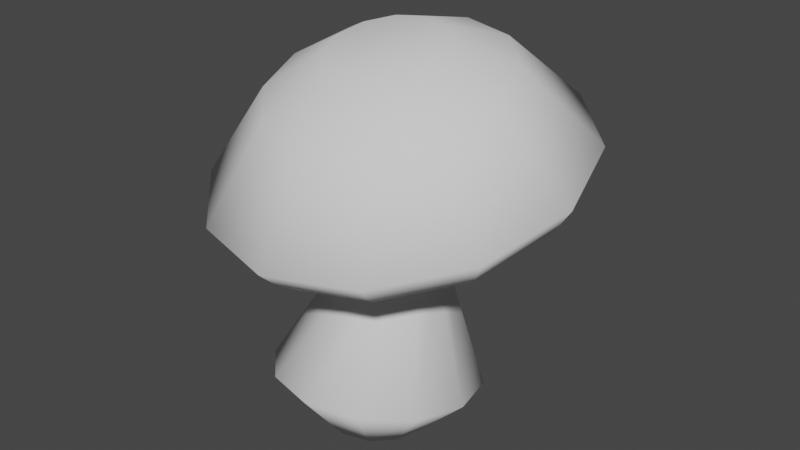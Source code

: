 # Source: houba.blend  (saved by Blender 3.1.7; exported with 4.5.12 LTS)
import bpy
from mathutils import Matrix  # noqa: F401  (used for matrix-valued properties, if any)

bpy.ops.wm.read_factory_settings(use_empty=True)
scene = bpy.context.scene
scene.name = 'Scene'

# ---- world
world_world = bpy.data.worlds.new('World'); scene.world = world_world
world_world.use_nodes = True; world_world.node_tree.nodes.clear()
_N = world_world.node_tree.nodes; _L = world_world.node_tree.links
n0 = _N.new('ShaderNodeOutputWorld'); n0.name = 'World Output'; n0.location = (300, 300)
n1 = _N.new('ShaderNodeBackground'); n1.name = 'Background'; n1.location = (10, 300)
n1.inputs[0].default_value = (0.05088, 0.05088, 0.05088, 1.0)
_L.new(n1.outputs[0], n0.inputs[0])
n0.is_active_output = True
world_world.color = (0.05088, 0.05088, 0.05088)
world_world.use_sun_shadow = False
world_world.sun_shadow_jitter_overblur = 0.0

# ---- meshes
me_circle = bpy.data.meshes.new('Circle')
me_circle.from_pydata([(0.0, 1.0, 0.0), (-0.5, 0.866, 0.0), (-0.866, 0.5, 0.0), (-1.0, -4.371e-08, 0.0), (-0.866, -0.5, 0.0), (-0.5, -0.866, 0.0), (8.742e-08, -1.0, 0.0), (0.5, -0.866, 0.0), (0.866, -0.5, 0.0), (1.0, 1.192e-08, 0.0), (0.866, 0.5, 0.0), (0.5, 0.866, 0.0), (-1.495e-08, 1.921, 0.6851), (-0.9692, 1.664, 0.7193), (-1.679, 0.9607, 0.8128), (-1.938, -7.451e-08, 0.9406), (-1.679, -0.9607, 1.068), (-0.9692, -1.664, 1.162), (1.545e-07, -1.921, 1.196), (0.9692, -1.664, 1.162), (1.679, -0.9607, 1.068), (1.938, 2.98e-08, 0.9406), (1.679, 0.9607, 0.8128), (0.9692, 1.664, 0.7193), (-1.856e-09, 1.415, 3.019), (-0.4154, 1.305, 3.033), (-0.7195, 1.003, 3.072), (-0.8308, 0.5914, 3.125), (-0.7195, 0.1793, 3.178), (-0.4154, -0.1223, 3.216), (7.078e-08, -0.2327, 3.231), (0.4154, -0.1223, 3.216), (0.7195, 0.1793, 3.178), (0.8308, 0.5914, 3.125), (0.7195, 1.003, 3.072), (0.4154, 1.305, 3.033), (3.59e-09, 0.9388, 5.82), (-0.1851, 0.8892, 5.82), (-0.3206, 0.7537, 5.818), (-0.3702, 0.5686, 5.817), (-0.3206, 0.3836, 5.815), (-0.1851, 0.2481, 5.814), (3.595e-08, 0.1985, 5.814), (0.1851, 0.2481, 5.814), (0.3206, 0.3836, 5.815), (0.3702, 0.5686, 5.817), (0.3206, 0.7537, 5.818), (0.1851, 0.8892, 5.82), (0.01597, 3.987, 5.672), (-1.704, 3.548, 5.512), (-2.967, 2.323, 5.178), (-3.432, 0.6391, 4.76), (-2.977, -1.052, 4.371), (-1.722, -2.297, 4.114), (-0.004172, -2.763, 4.058), (1.716, -2.325, 4.219), (2.978, -1.099, 4.553), (3.444, 0.5848, 4.971), (2.988, 2.276, 5.36), (1.734, 3.521, 5.617), (-0.02142, 2.489, 6.913), (-0.03683, 1.297, 7.204), (-0.5572, 1.164, 7.156), (-1.104, 2.213, 6.812), (-0.9389, 0.7934, 7.055), (-1.898, 1.442, 6.602), (-1.08, 0.2841, 6.928), (-2.191, 0.382, 6.339), (-0.942, -0.2274, 6.811), (-1.904, -0.6821, 6.094), (-0.5625, -0.6041, 6.733), (-1.115, -1.466, 5.932), (-0.04292, -0.745, 6.716), (-0.03409, -1.759, 5.898), (0.4774, -0.6123, 6.765), (1.048, -1.483, 5.999), (0.8592, -0.2417, 6.866), (1.843, -0.7117, 6.209), (1.0, 0.2677, 6.992), (2.136, 0.3478, 6.472), (0.8622, 0.7792, 7.11), (1.849, 1.412, 6.717), (0.4827, 1.156, 7.188), (1.059, 2.195, 6.878), (-0.01446, 1.602, 6.235), (0.02434, 3.748, 5.174), (0.02997, 3.365, 4.753), (0.02778, 3.59, 4.946), (-1.539, 3.349, 5.028), (-0.6081, 1.45, 6.179), (-1.441, 3.216, 4.809), (-1.313, 3.023, 4.628), (-2.686, 2.235, 4.724), (-1.044, 1.027, 6.064), (-2.518, 2.17, 4.524), (-2.298, 2.066, 4.367), (-3.11, 0.7048, 4.344), (-1.204, 0.4463, 5.92), (-2.915, 0.7327, 4.167), (-2.661, 0.7522, 4.041), (-2.696, -0.8323, 3.991), (-1.047, -0.1372, 5.785), (-2.526, -0.7107, 3.835), (-2.306, -0.5678, 3.737), (-1.555, -1.964, 3.757), (-0.6141, -0.5669, 5.697), (-1.455, -1.774, 3.616), (-1.326, -1.54, 3.537), (0.006034, -2.387, 3.707), (-0.02141, -0.7276, 5.678), (0.01059, -2.171, 3.569), (0.01425, -1.903, 3.494), (1.57, -1.989, 3.853), (0.5722, -0.5763, 5.733), (1.479, -1.797, 3.706), (1.357, -1.561, 3.619), (2.717, -0.8751, 4.157), (1.008, -0.1535, 5.849), (2.556, -0.7509, 3.991), (2.342, -0.6045, 3.88), (3.14, 0.6554, 4.536), (1.168, 0.4276, 5.993), (2.953, 0.6863, 4.347), (2.706, 0.7098, 4.206), (2.726, 2.193, 4.89), (1.011, 1.011, 6.127), (2.565, 2.13, 4.68), (2.35, 2.03, 4.51), (1.586, 3.324, 5.123), (0.5782, 1.441, 6.216), (1.494, 3.193, 4.899), (1.371, 3.002, 4.71), (-1.19, 2.822, 4.533), (0.03033, 3.134, 4.647), (-2.086, 1.953, 4.296), (-2.416, 0.7581, 3.999), (-2.093, -0.4418, 3.723), (-1.203, -1.325, 3.541), (0.01604, -1.656, 3.502), (1.237, -1.345, 3.616), (2.132, -0.4752, 3.853), (2.463, 0.7196, 4.149), (2.139, 1.92, 4.425), (1.249, 2.803, 4.608)], [], [(1, 0, 11, 10, 9, 8, 7, 6, 5, 4, 3, 2), (15, 16, 28, 27), (8, 9, 21, 20), (5, 6, 18, 17), (2, 3, 15, 14), (9, 10, 22, 21), (6, 7, 19, 18), (3, 4, 16, 15), (10, 11, 23, 22), (0, 1, 13, 12), (7, 8, 20, 19), (4, 5, 17, 16), (11, 0, 12, 23), (1, 2, 14, 13), (30, 31, 43, 42), (22, 23, 35, 34), (12, 13, 25, 24), (19, 20, 32, 31), (16, 17, 29, 28), (23, 12, 24, 35), (13, 14, 26, 25), (20, 21, 33, 32), (17, 18, 30, 29), (14, 15, 27, 26), (21, 22, 34, 33), (18, 19, 31, 30), (27, 28, 40, 39), (34, 35, 47, 46), (24, 25, 37, 36), (31, 32, 44, 43), (28, 29, 41, 40), (35, 24, 36, 47), (25, 26, 38, 37), (32, 33, 45, 44), (29, 30, 42, 41), (26, 27, 39, 38), (33, 34, 46, 45), (104, 100, 52, 53), (92, 88, 49, 50), (120, 116, 56, 57), (108, 104, 53, 54), (88, 85, 48, 49), (96, 92, 50, 51), (124, 120, 57, 58), (112, 108, 54, 55), (100, 96, 51, 52), (128, 124, 58, 59), (116, 112, 55, 56), (58, 57, 79, 81), (55, 54, 73, 75), (52, 51, 67, 69), (59, 58, 81, 83), (56, 55, 75, 77), (53, 52, 69, 71), (85, 128, 59, 48), (50, 49, 63, 65), (57, 56, 77, 79), (54, 53, 71, 73), (49, 48, 60, 63), (51, 50, 65, 67), (48, 59, 83, 60), (63, 60, 61, 62), (65, 63, 62, 64), (67, 65, 64, 66), (69, 67, 66, 68), (71, 69, 68, 70), (73, 71, 70, 72), (75, 73, 72, 74), (77, 75, 74, 76), (79, 77, 76, 78), (81, 79, 78, 80), (83, 81, 80, 82), (60, 83, 82, 61), (62, 61, 82, 80, 78, 76, 74, 72, 70, 68, 66, 64), (132, 133, 86, 91), (91, 86, 87, 90), (90, 87, 85, 88), (134, 132, 91, 95), (95, 91, 90, 94), (94, 90, 88, 92), (135, 134, 95, 99), (99, 95, 94, 98), (98, 94, 92, 96), (136, 135, 99, 103), (103, 99, 98, 102), (102, 98, 96, 100), (137, 136, 103, 107), (107, 103, 102, 106), (106, 102, 100, 104), (138, 137, 107, 111), (111, 107, 106, 110), (110, 106, 104, 108), (139, 138, 111, 115), (115, 111, 110, 114), (114, 110, 108, 112), (140, 139, 115, 119), (119, 115, 114, 118), (118, 114, 112, 116), (141, 140, 119, 123), (123, 119, 118, 122), (122, 118, 116, 120), (142, 141, 123, 127), (127, 123, 122, 126), (126, 122, 120, 124), (143, 142, 127, 131), (131, 127, 126, 130), (130, 126, 124, 128), (133, 143, 131, 86), (86, 131, 130, 87), (87, 130, 128, 85), (89, 93, 97, 101, 105, 109, 113, 117, 121, 125, 129, 84), (89, 84, 133, 132), (93, 89, 132, 134), (97, 93, 134, 135), (101, 97, 135, 136), (105, 101, 136, 137), (109, 105, 137, 138), (113, 109, 138, 139), (117, 113, 139, 140), (121, 117, 140, 141), (125, 121, 141, 142), (129, 125, 142, 143), (84, 129, 143, 133)])
me_circle.polygons.foreach_set('use_smooth', [True] * 123)
_uv = me_circle.uv_layers.new(name='UVMap')
_uv.uv.foreach_set('vector', [0.0, 0.0, 0.0, 0.0, 0.0, 0.0, 0.0, 0.0, 0.0, 0.0, 0.0, 0.0, 0.0, 0.0, 0.0, 0.0, 0.0, 0.0, 0.0, 0.0, 0.0, 0.0, 0.0, 0.0, 0.0, 0.0, 0.0, 0.0, 0.0, 0.0, 0.0, 0.0, 0.0, 0.0, 0.0, 0.0, 0.0, 0.0, 0.0, 0.0, 0.0, 0.0, 0.0, 0.0, 0.0, 0.0, 0.0, 0.0, 0.0, 0.0, 0.0, 0.0, 0.0, 0.0, 0.0, 0.0, 0.0, 0.0, 0.0, 0.0, 0.0, 0.0, 0.0, 0.0, 0.0, 0.0, 0.0, 0.0, 0.0, 0.0, 0.0, 0.0, 0.0, 0.0, 0.0, 0.0, 0.0, 0.0, 0.0, 0.0, 0.0, 0.0, 0.0, 0.0, 0.0, 0.0, 0.0, 0.0, 0.0, 0.0, 0.0, 0.0, 0.0, 0.0, 0.0, 0.0, 0.0, 0.0, 0.0, 0.0, 0.0, 0.0, 0.0, 0.0, 0.0, 0.0, 0.0, 0.0, 0.0, 0.0, 0.0, 0.0, 0.0, 0.0, 0.0, 0.0, 0.0, 0.0, 0.0, 0.0, 0.0, 0.0, 0.0, 0.0, 0.0, 0.0, 0.0, 0.0, 0.0, 0.0, 0.0, 0.0, 0.0, 0.0, 0.0, 0.0, 0.0, 0.0, 0.0, 0.0, 0.0, 0.0, 0.0, 0.0, 0.0, 0.0, 0.0, 0.0, 0.0, 0.0, 0.0, 0.0, 0.0, 0.0, 0.0, 0.0, 0.0, 0.0, 0.0, 0.0, 0.0, 0.0, 0.0, 0.0, 0.0, 0.0, 0.0, 0.0, 0.0, 0.0, 0.0, 0.0, 0.0, 0.0, 0.0, 0.0, 0.0, 0.0, 0.0, 0.0, 0.0, 0.0, 0.0, 0.0, 0.0, 0.0, 0.0, 0.0, 0.0, 0.0, 0.0, 0.0, 0.0, 0.0, 0.0, 0.0, 0.0, 0.0, 0.0, 0.0, 0.0, 0.0, 0.0, 0.0, 0.0, 0.0, 0.0, 0.0, 0.0, 0.0, 0.0, 0.0, 0.0, 0.0, 0.0, 0.0, 0.0, 0.0, 0.0, 0.0, 0.0, 0.0, 0.0, 0.0, 0.0, 0.0, 0.0, 0.0, 0.0, 0.0, 0.0, 0.0, 0.0, 0.0, 0.0, 0.0, 0.0, 0.0, 0.0, 0.0, 0.0, 0.0, 0.0, 0.0, 0.0, 0.0, 0.0, 0.0, 0.0, 0.0, 0.0, 0.0, 0.0, 0.0, 0.0, 0.0, 0.0, 0.0, 0.0, 0.0, 0.0, 0.0, 0.0, 0.0, 0.0, 0.0, 0.0, 0.0, 0.0, 0.0, 0.0, 0.0, 0.0, 0.0, 0.0, 0.0, 0.0, 0.0, 0.0, 0.0, 0.0, 0.0, 0.0, 0.0, 0.0, 0.0, 0.0, 0.0, 0.0, 0.0, 0.0, 0.0, 0.0, 0.0, 0.0, 0.0, 0.0, 0.0, 0.0, 0.0, 0.0, 0.0, 0.0, 0.0, 0.0, 0.0, 0.0, 0.0, 0.0, 0.0, 0.0, 0.0, 0.0, 0.0, 0.0, 0.0, 0.0, 0.0, 0.0, 0.0, 0.0, 0.0, 0.0, 0.0, 0.0, 0.0, 0.0, 0.0, 0.0, 0.0, 0.0, 0.0, 0.0, 0.0, 0.0, 0.0, 0.0, 0.0, 0.0, 0.0, 0.0, 0.0, 0.0, 0.0, 0.0, 0.0, 0.0, 0.0, 0.0, 0.0, 0.0, 0.0, 0.0, 0.0, 0.0, 0.0, 0.0, 0.0, 0.0, 0.0, 0.0, 0.0, 0.0, 0.0, 0.0, 0.0, 0.0, 0.0, 0.0, 0.0, 0.0, 0.0, 0.0, 0.0, 0.0, 0.0, 0.0, 0.0, 0.0, 0.0, 0.0, 0.0, 0.0, 0.0, 0.0, 0.0, 0.0, 0.0, 0.0, 0.0, 0.0, 0.0, 0.0, 0.0, 0.0, 0.0, 0.0, 0.0, 0.0, 0.0, 0.0, 0.0, 0.0, 0.0, 0.0, 0.0, 0.0, 0.0, 0.0, 0.0, 0.0, 0.0, 0.0, 0.0, 0.0, 0.0, 0.0, 0.0, 0.0, 0.0, 0.0, 0.0, 0.0, 0.0, 0.0, 0.0, 0.0, 0.0, 0.0, 0.0, 0.0, 0.0, 0.0, 0.0, 0.0, 0.0, 0.0, 0.0, 0.0, 0.0, 0.0, 0.0, 0.0, 0.0, 0.0, 0.0, 0.0, 0.0, 0.0, 0.0, 0.0, 0.0, 0.0, 0.0, 0.0, 0.0, 0.0, 0.0, 0.0, 0.0, 0.0, 0.0, 0.0, 0.0, 0.0, 0.0, 0.0, 0.0, 0.0, 0.0, 0.0, 0.0, 0.0, 0.0, 0.0, 0.0, 0.0, 0.0, 0.0, 0.0, 0.0, 0.0, 0.0, 0.0, 0.0, 0.0, 0.0, 0.0, 0.0, 0.0, 0.0, 0.0, 0.0, 0.0, 0.0, 0.0, 0.0, 0.0, 0.0, 0.0, 0.0, 0.0, 0.0, 0.0, 0.0, 0.0, 0.0, 0.0, 0.0, 0.0, 0.0, 0.0, 0.0, 0.0, 0.0, 0.0, 0.0, 0.0, 0.0, 0.0, 0.0, 0.0, 0.0, 0.0, 0.0, 0.0, 0.0, 0.0, 0.0, 0.0, 0.0, 0.0, 0.0, 0.0, 0.0, 0.0, 0.0, 0.0, 0.0, 0.0, 0.0, 0.0, 0.0, 0.0, 0.0, 0.0, 0.0, 0.0, 0.0, 0.0, 0.0, 0.0, 0.0, 0.0, 0.0, 0.0, 0.0, 0.0, 0.0, 0.0, 0.0, 0.0, 0.0, 0.0, 0.0, 0.0, 0.0, 0.0, 0.0, 0.0, 0.0, 0.0, 0.0, 0.0, 0.0, 0.0, 0.0, 0.0, 0.0, 0.0, 0.0, 0.0, 0.0, 0.0, 0.0, 0.0, 0.0, 0.0, 0.0, 0.0, 0.0, 0.0, 0.0, 0.0, 0.0, 0.0, 0.0, 0.0, 0.0, 0.0, 0.0, 0.0, 0.0, 0.0, 0.0, 0.0, 0.0, 0.0, 0.0, 0.0, 0.0, 0.0, 0.0, 0.0, 0.0, 0.0, 0.0, 0.0, 0.0, 0.0, 0.0, 0.0, 0.0, 0.0, 0.0, 0.0, 0.0, 0.0, 0.0, 0.0, 0.0, 0.0, 0.0, 0.0, 0.0, 0.0, 0.0, 0.0, 0.0, 0.0, 0.0, 0.0, 0.0, 0.0, 0.0, 0.0, 0.0, 0.0, 0.0, 0.0, 0.0, 0.0, 0.0, 0.0, 0.0, 0.0, 0.0, 0.0, 0.0, 0.0, 0.0, 0.0, 0.0, 0.0, 0.0, 0.0, 0.0, 0.0, 0.0, 0.0, 0.0, 0.0, 0.0, 0.0, 0.0, 0.0, 0.0, 0.0, 0.0, 0.0, 0.0, 0.0, 0.0, 0.0, 0.0, 0.0, 0.0, 0.0, 0.0, 0.0, 0.0, 0.0, 0.0, 0.0, 0.0, 0.0, 0.0, 0.0, 0.0, 0.0, 0.0, 0.0, 0.0, 0.0, 0.0, 0.0, 0.0, 0.0, 0.0, 0.0, 0.0, 0.0, 0.0, 0.0, 0.0, 0.0, 0.0, 0.0, 0.0, 0.0, 0.0, 0.0, 0.0, 0.0, 0.0, 0.0, 0.0, 0.0, 0.0, 0.0, 0.0, 0.0, 0.0, 0.0, 0.0, 0.0, 0.0, 0.0, 0.0, 0.0, 0.0, 0.0, 0.0, 0.0, 0.0, 0.0, 0.0, 0.0, 0.0, 0.0, 0.0, 0.0, 0.0, 0.0, 0.0, 0.0, 0.0, 0.0, 0.0, 0.0, 0.0, 0.0, 0.0, 0.0, 0.0, 0.0, 0.0, 0.0, 0.0, 0.0, 0.0, 0.0, 0.0, 0.0, 0.0, 0.0, 0.0, 0.0, 0.0, 0.0, 0.0, 0.0, 0.0, 0.0, 0.0, 0.0, 0.0, 0.0, 0.0, 0.0, 0.0, 0.0, 0.0, 0.0, 0.0, 0.0, 0.0, 0.0, 0.0, 0.0, 0.0, 0.0, 0.0, 0.0, 0.0, 0.0, 0.0, 0.0, 0.0, 0.0, 0.0, 0.0, 0.0, 0.0, 0.0, 0.0, 0.0, 0.0, 0.0, 0.0, 0.0, 0.0, 0.0, 0.0, 0.0, 0.0, 0.0, 0.0, 0.0, 0.0, 0.0, 0.0, 0.0, 0.0, 0.0, 0.0, 0.0, 0.0, 0.0, 0.0, 0.0, 0.0, 0.0, 0.0, 0.0, 0.0, 0.0, 0.0, 0.0, 0.0, 0.0, 0.0, 0.0, 0.0, 0.0, 0.0, 0.0, 0.0, 0.0, 0.0, 0.0, 0.0, 0.0, 0.0, 0.0, 0.0, 0.0, 0.0, 0.0, 0.0, 0.0, 0.0, 0.0, 0.0, 0.0, 0.0, 0.0, 0.0, 0.0, 0.0, 0.0, 0.0, 0.0, 0.0, 0.0, 0.0, 0.0, 0.0, 0.0, 0.0, 0.0, 0.0, 0.0, 0.0, 0.0, 0.0, 0.0, 0.0, 0.0, 0.0, 0.0, 0.0, 0.0, 0.0, 0.0, 0.0, 0.0, 0.0, 0.0, 0.0, 0.0, 0.0, 0.0, 0.0, 0.0, 0.0, 0.0, 0.0, 0.0, 0.0, 0.0, 0.0, 0.0, 0.0, 0.0, 0.0, 0.0, 0.0, 0.0, 0.0, 0.0, 0.0, 0.0, 0.0, 0.0, 0.0, 0.0, 0.0, 0.0, 0.0, 0.0, 0.0, 0.0, 0.0, 0.0, 0.0, 0.0, 0.0, 0.0, 0.0, 0.0, 0.0, 0.0, 0.0, 0.0, 0.0, 0.0, 0.0, 0.0, 0.0, 0.0, 0.0, 0.0, 0.0, 0.0, 0.0, 0.0, 0.0, 0.0, 0.0, 0.0, 0.0, 0.0, 0.0, 0.0, 0.0, 0.0, 0.0, 0.0, 0.0, 0.0, 0.0, 0.0, 0.0, 0.0, 0.0, 0.0, 0.0, 0.0, 0.0, 0.0, 0.0, 0.0, 0.0, 0.0, 0.0, 0.0, 0.0, 0.0, 0.0, 0.0, 0.0, 0.0, 0.0, 0.0, 0.0, 0.0, 0.0, 0.0, 0.0, 0.0, 0.0, 0.0, 0.0, 0.0, 0.0, 0.0, 0.0, 0.0, 0.0, 0.0, 0.0, 0.0, 0.0, 0.0, 0.0, 0.0, 0.0, 0.0, 0.0, 0.0, 0.0])
me_circle.use_remesh_fix_poles = True
me_circle.use_remesh_preserve_attributes = False
me_circle.update()

# ---- objects
ob_circle = bpy.data.objects.new('Circle', me_circle)

# ---- transforms, parenting, visibility, modifiers, constraints
ob_circle.location = (0.0, 0.0, 0.0)
ob_circle.scale = (0.6236, 0.6236, 0.6236)

# ---- collection membership
scene.collection.objects.link(ob_circle)

# ---- scene / render settings (as saved in the file)
scene.camera = ob_circle
scene.frame_start = 1; scene.frame_end = 250; scene.frame_set(1)
scene.render.engine = 'BLENDER_EEVEE_NEXT'
scene.cycles.sampling_pattern = 'TABULATED_SOBOL'
scene.cycles.use_light_tree = False
scene.view_settings.view_transform = 'Filmic'
bpy.context.view_layer.update()

# ---- added for rendering (the .blend has no active camera and no usable light): camera, sun
cam_auto = bpy.data.cameras.new('AutoCamera')
cam_auto.lens = 50.0
cam_auto.sensor_width = 36.0
cam_auto.clip_end = 1000.0
ob_auto_camera = bpy.data.objects.new('AutoCamera', cam_auto)
scene.collection.objects.link(ob_auto_camera)
ob_auto_camera.location = (6.94478, -7.94775, 7.79902)
ob_auto_camera.rotation_euler = (1.09748, -7.21219e-08, 0.694738)
scene.camera = ob_auto_camera
light_auto_sun = bpy.data.lights.new('AutoSun', 'SUN')
light_auto_sun.energy = 3.0
light_auto_sun.angle = 0.0523599
ob_auto_sun = bpy.data.objects.new('AutoSun', light_auto_sun)
scene.collection.objects.link(ob_auto_sun)
ob_auto_sun.rotation_euler = (0.872665, 0.174533, 0.523599)
bpy.context.view_layer.update()
